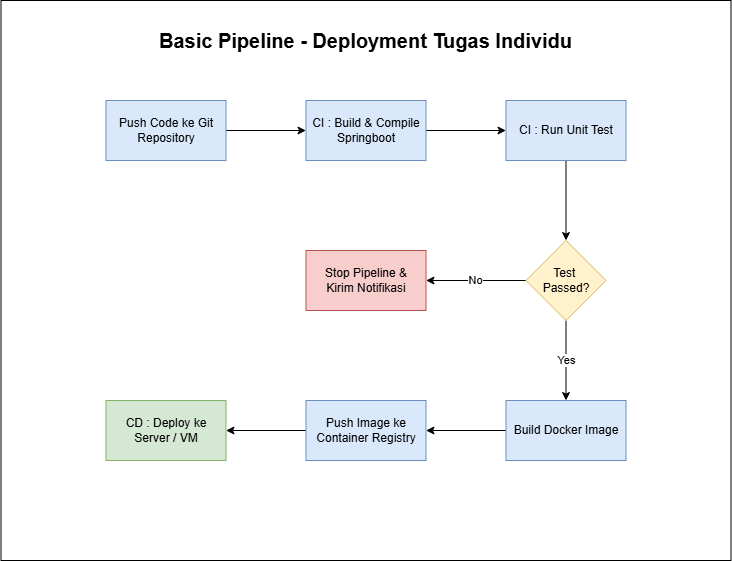

The diagram above was exported from draw.io. Its source (the exported page's mxGraphModel, read from the mxfile embedded in the PNG):
<mxGraphModel dx="1501" dy="902" grid="1" gridSize="10" guides="1" tooltips="1" connect="1" arrows="1" fold="1" page="1" pageScale="1" pageWidth="850" pageHeight="1100" math="0" shadow="0">
  <root>
    <mxCell id="0" />
    <mxCell id="1" parent="0" />
    <mxCell id="xfOyPZCyU8hI7OsGW8Vi-20" parent="1" style="rounded=0;whiteSpace=wrap;html=1;" value="" vertex="1">
      <mxGeometry height="560" width="730" x="82.5" y="130" as="geometry" />
    </mxCell>
    <mxCell id="xfOyPZCyU8hI7OsGW8Vi-21" parent="1" style="text;html=1;whiteSpace=wrap;strokeColor=none;fillColor=none;align=center;verticalAlign=middle;rounded=0;fontStyle=1;fontSize=20;" value="Basic Pipeline - Deployment Tugas Individu" vertex="1">
      <mxGeometry height="60" width="515" x="190" y="140" as="geometry" />
    </mxCell>
    <mxCell id="xfOyPZCyU8hI7OsGW8Vi-22" connectable="0" parent="1" style="group" value="" vertex="1">
      <mxGeometry height="360" width="520" x="187.5" y="230" as="geometry" />
    </mxCell>
    <mxCell id="xfOyPZCyU8hI7OsGW8Vi-3" edge="1" parent="xfOyPZCyU8hI7OsGW8Vi-22" source="xfOyPZCyU8hI7OsGW8Vi-1" style="edgeStyle=orthogonalEdgeStyle;rounded=0;orthogonalLoop=1;jettySize=auto;html=1;" target="xfOyPZCyU8hI7OsGW8Vi-2" value="">
      <mxGeometry relative="1" as="geometry" />
    </mxCell>
    <mxCell id="xfOyPZCyU8hI7OsGW8Vi-1" parent="xfOyPZCyU8hI7OsGW8Vi-22" style="rounded=0;whiteSpace=wrap;html=1;fillColor=#dae8fc;strokeColor=#6c8ebf;" value="Push Code ke Git Repository" vertex="1">
      <mxGeometry height="60" width="120" as="geometry" />
    </mxCell>
    <mxCell id="xfOyPZCyU8hI7OsGW8Vi-5" edge="1" parent="xfOyPZCyU8hI7OsGW8Vi-22" source="xfOyPZCyU8hI7OsGW8Vi-2" style="edgeStyle=orthogonalEdgeStyle;rounded=0;orthogonalLoop=1;jettySize=auto;html=1;" target="xfOyPZCyU8hI7OsGW8Vi-4" value="">
      <mxGeometry relative="1" as="geometry" />
    </mxCell>
    <mxCell id="xfOyPZCyU8hI7OsGW8Vi-2" parent="xfOyPZCyU8hI7OsGW8Vi-22" style="rounded=0;whiteSpace=wrap;html=1;fillColor=#dae8fc;strokeColor=#6c8ebf;" value="CI : Build &amp;amp; Compile Springboot" vertex="1">
      <mxGeometry height="60" width="120" x="200" as="geometry" />
    </mxCell>
    <mxCell id="xfOyPZCyU8hI7OsGW8Vi-9" edge="1" parent="xfOyPZCyU8hI7OsGW8Vi-22" source="xfOyPZCyU8hI7OsGW8Vi-4" style="edgeStyle=orthogonalEdgeStyle;rounded=0;orthogonalLoop=1;jettySize=auto;html=1;" target="xfOyPZCyU8hI7OsGW8Vi-8" value="">
      <mxGeometry relative="1" as="geometry" />
    </mxCell>
    <mxCell id="xfOyPZCyU8hI7OsGW8Vi-4" parent="xfOyPZCyU8hI7OsGW8Vi-22" style="rounded=0;whiteSpace=wrap;html=1;fillColor=#dae8fc;strokeColor=#6c8ebf;" value="CI : Run Unit Test" vertex="1">
      <mxGeometry height="60" width="120" x="400" as="geometry" />
    </mxCell>
    <mxCell id="xfOyPZCyU8hI7OsGW8Vi-11" edge="1" parent="xfOyPZCyU8hI7OsGW8Vi-22" source="xfOyPZCyU8hI7OsGW8Vi-8" style="edgeStyle=orthogonalEdgeStyle;rounded=0;orthogonalLoop=1;jettySize=auto;html=1;" target="xfOyPZCyU8hI7OsGW8Vi-10" value="No">
      <mxGeometry relative="1" as="geometry" />
    </mxCell>
    <mxCell id="xfOyPZCyU8hI7OsGW8Vi-15" edge="1" parent="xfOyPZCyU8hI7OsGW8Vi-22" source="xfOyPZCyU8hI7OsGW8Vi-8" style="edgeStyle=orthogonalEdgeStyle;rounded=0;orthogonalLoop=1;jettySize=auto;html=1;" target="xfOyPZCyU8hI7OsGW8Vi-14" value="Yes">
      <mxGeometry relative="1" as="geometry" />
    </mxCell>
    <mxCell id="xfOyPZCyU8hI7OsGW8Vi-8" parent="xfOyPZCyU8hI7OsGW8Vi-22" style="rhombus;whiteSpace=wrap;html=1;rounded=0;fillColor=#fff2cc;strokeColor=#d6b656;" value="Test&amp;nbsp;&lt;div&gt;Passed?&lt;/div&gt;" vertex="1">
      <mxGeometry height="80" width="80" x="420" y="140" as="geometry" />
    </mxCell>
    <mxCell id="xfOyPZCyU8hI7OsGW8Vi-10" parent="xfOyPZCyU8hI7OsGW8Vi-22" style="whiteSpace=wrap;html=1;rounded=0;fillColor=#f8cecc;strokeColor=#b85450;" value="Stop Pipeline &amp;amp;&lt;div&gt;Kirim Notifikasi&lt;/div&gt;" vertex="1">
      <mxGeometry height="60" width="120" x="200" y="150" as="geometry" />
    </mxCell>
    <mxCell id="xfOyPZCyU8hI7OsGW8Vi-17" edge="1" parent="xfOyPZCyU8hI7OsGW8Vi-22" source="xfOyPZCyU8hI7OsGW8Vi-14" style="edgeStyle=orthogonalEdgeStyle;rounded=0;orthogonalLoop=1;jettySize=auto;html=1;" target="xfOyPZCyU8hI7OsGW8Vi-16" value="">
      <mxGeometry relative="1" as="geometry" />
    </mxCell>
    <mxCell id="xfOyPZCyU8hI7OsGW8Vi-14" parent="xfOyPZCyU8hI7OsGW8Vi-22" style="whiteSpace=wrap;html=1;rounded=0;fillColor=#dae8fc;strokeColor=#6c8ebf;" value="Build Docker Image" vertex="1">
      <mxGeometry height="60" width="120" x="400" y="300" as="geometry" />
    </mxCell>
    <mxCell id="xfOyPZCyU8hI7OsGW8Vi-19" edge="1" parent="xfOyPZCyU8hI7OsGW8Vi-22" source="xfOyPZCyU8hI7OsGW8Vi-16" style="edgeStyle=orthogonalEdgeStyle;rounded=0;orthogonalLoop=1;jettySize=auto;html=1;" target="xfOyPZCyU8hI7OsGW8Vi-18" value="">
      <mxGeometry relative="1" as="geometry" />
    </mxCell>
    <mxCell id="xfOyPZCyU8hI7OsGW8Vi-16" parent="xfOyPZCyU8hI7OsGW8Vi-22" style="whiteSpace=wrap;html=1;rounded=0;fillColor=#dae8fc;strokeColor=#6c8ebf;" value="Push Image ke Container Registry" vertex="1">
      <mxGeometry height="60" width="120" x="200" y="300" as="geometry" />
    </mxCell>
    <mxCell id="xfOyPZCyU8hI7OsGW8Vi-18" parent="xfOyPZCyU8hI7OsGW8Vi-22" style="whiteSpace=wrap;html=1;rounded=0;fillColor=#d5e8d4;strokeColor=#82b366;" value="CD : Deploy ke Server / VM" vertex="1">
      <mxGeometry height="60" width="120" y="300" as="geometry" />
    </mxCell>
  </root>
</mxGraphModel>